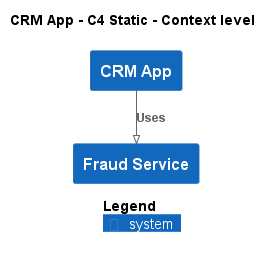

The diagram above was rendered by PlantUML. Its source (embedded in the PNG):
@startuml
!pragma layout smetana
!include ..\..\..\.c4s\C4_Context.puml

AddElementTag("c4interflow:lifecycle:new", $bgColor=green, $fontColor=#ffffff, $borderColor=green, $shadowing="False")
AddElementTag("c4interflow:lifecycle:changed", $bgColor=orange, $fontColor=#ffffff, $borderColor=orange, $shadowing="False")
AddElementTag("c4interflow:lifecycle:removed", $bgColor=red, $fontColor=#ffffff, $borderColor=red, $shadowing="False")

AddRelTag("c4interflow:lifecycle:new", $textColor=green, $lineColor=green)
AddRelTag("c4interflow:lifecycle:changed", $textColor=orange, $lineColor=orange)
AddRelTag("c4interflow:lifecycle:removed", $textColor=red, $lineColor=red)

SHOW_PERSON_PORTRAIT()
LAYOUT_TOP_DOWN()

skinparam linetype polyline

title CRM App - C4 Static - Context level

System(ECommercePlatform.SoftwareSystems.CRMApp, "CRM App", "")
System(ECommercePlatform.SoftwareSystems.FraudService, "Fraud Service", "")

Rel(ECommercePlatform.SoftwareSystems.CRMApp, ECommercePlatform.SoftwareSystems.FraudService, "Uses")


SHOW_LEGEND()
@enduml